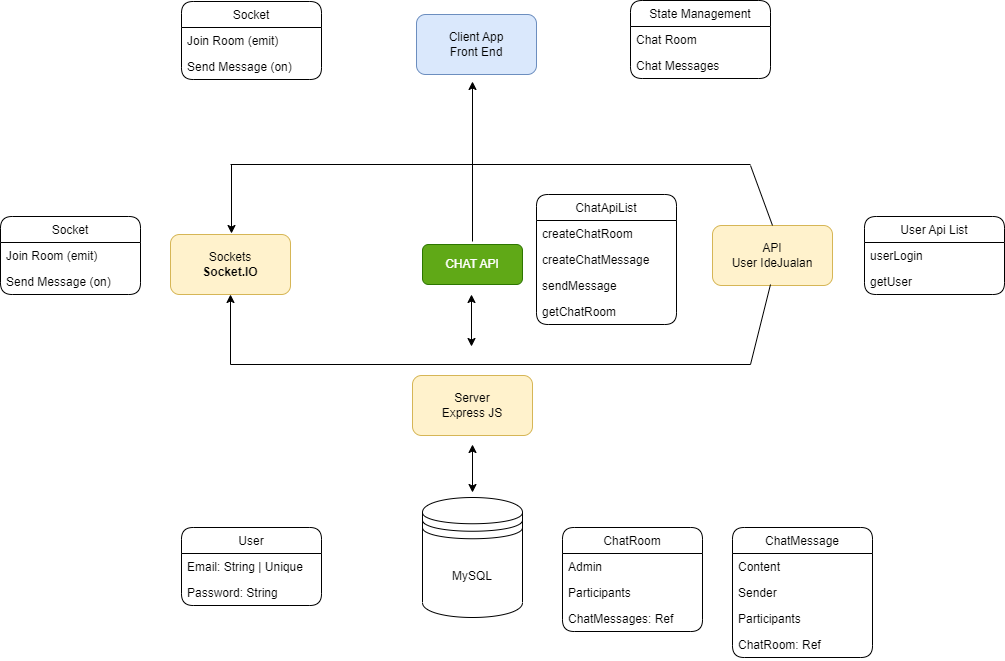

The diagram above was exported from draw.io. Its source (the exported page's mxGraphModel, read from the mxfile embedded in the PNG):
<mxGraphModel dx="1302" dy="807" grid="1" gridSize="10" guides="1" tooltips="1" connect="1" arrows="1" fold="1" page="1" pageScale="1" pageWidth="1100" pageHeight="850" background="none" math="0" shadow="0">
  <root>
    <mxCell id="0" />
    <mxCell id="1" parent="0" />
    <mxCell id="Ls3Y2U4OZ_4j7JW9TG7O-1" value="Socket" style="swimlane;fontStyle=0;childLayout=stackLayout;horizontal=1;startSize=26;fillColor=none;horizontalStack=0;resizeParent=1;resizeParentMax=0;resizeLast=0;collapsible=1;marginBottom=0;rounded=1;" vertex="1" parent="1">
      <mxGeometry x="231" y="37" width="140" height="78" as="geometry" />
    </mxCell>
    <mxCell id="Ls3Y2U4OZ_4j7JW9TG7O-2" value="Join Room (emit)" style="text;strokeColor=none;fillColor=none;align=left;verticalAlign=top;spacingLeft=4;spacingRight=4;overflow=hidden;rotatable=0;points=[[0,0.5],[1,0.5]];portConstraint=eastwest;rounded=1;" vertex="1" parent="Ls3Y2U4OZ_4j7JW9TG7O-1">
      <mxGeometry y="26" width="140" height="26" as="geometry" />
    </mxCell>
    <mxCell id="Ls3Y2U4OZ_4j7JW9TG7O-3" value="Send Message (on)" style="text;strokeColor=none;fillColor=none;align=left;verticalAlign=top;spacingLeft=4;spacingRight=4;overflow=hidden;rotatable=0;points=[[0,0.5],[1,0.5]];portConstraint=eastwest;rounded=1;" vertex="1" parent="Ls3Y2U4OZ_4j7JW9TG7O-1">
      <mxGeometry y="52" width="140" height="26" as="geometry" />
    </mxCell>
    <mxCell id="Ls3Y2U4OZ_4j7JW9TG7O-5" value="Socket" style="swimlane;fontStyle=0;childLayout=stackLayout;horizontal=1;startSize=26;fillColor=none;horizontalStack=0;resizeParent=1;resizeParentMax=0;resizeLast=0;collapsible=1;marginBottom=0;rounded=1;" vertex="1" parent="1">
      <mxGeometry x="50" y="252" width="140" height="78" as="geometry">
        <mxRectangle x="150" y="190" width="80" height="30" as="alternateBounds" />
      </mxGeometry>
    </mxCell>
    <mxCell id="Ls3Y2U4OZ_4j7JW9TG7O-6" value="Join Room (emit)" style="text;strokeColor=none;fillColor=none;align=left;verticalAlign=top;spacingLeft=4;spacingRight=4;overflow=hidden;rotatable=0;points=[[0,0.5],[1,0.5]];portConstraint=eastwest;rounded=1;" vertex="1" parent="Ls3Y2U4OZ_4j7JW9TG7O-5">
      <mxGeometry y="26" width="140" height="26" as="geometry" />
    </mxCell>
    <mxCell id="Ls3Y2U4OZ_4j7JW9TG7O-7" value="Send Message (on)" style="text;strokeColor=none;fillColor=none;align=left;verticalAlign=top;spacingLeft=4;spacingRight=4;overflow=hidden;rotatable=0;points=[[0,0.5],[1,0.5]];portConstraint=eastwest;rounded=1;" vertex="1" parent="Ls3Y2U4OZ_4j7JW9TG7O-5">
      <mxGeometry y="52" width="140" height="26" as="geometry" />
    </mxCell>
    <mxCell id="Ls3Y2U4OZ_4j7JW9TG7O-8" value="MySQL" style="shape=datastore;whiteSpace=wrap;html=1;rounded=1;" vertex="1" parent="1">
      <mxGeometry x="472" y="533" width="100" height="120" as="geometry" />
    </mxCell>
    <mxCell id="Ls3Y2U4OZ_4j7JW9TG7O-9" value="User" style="swimlane;fontStyle=0;childLayout=stackLayout;horizontal=1;startSize=26;fillColor=none;horizontalStack=0;resizeParent=1;resizeParentMax=0;resizeLast=0;collapsible=1;marginBottom=0;rounded=1;" vertex="1" parent="1">
      <mxGeometry x="231" y="563" width="140" height="78" as="geometry">
        <mxRectangle x="150" y="190" width="80" height="30" as="alternateBounds" />
      </mxGeometry>
    </mxCell>
    <mxCell id="Ls3Y2U4OZ_4j7JW9TG7O-10" value="Email: String | Unique" style="text;strokeColor=none;fillColor=none;align=left;verticalAlign=top;spacingLeft=4;spacingRight=4;overflow=hidden;rotatable=0;points=[[0,0.5],[1,0.5]];portConstraint=eastwest;rounded=1;" vertex="1" parent="Ls3Y2U4OZ_4j7JW9TG7O-9">
      <mxGeometry y="26" width="140" height="26" as="geometry" />
    </mxCell>
    <mxCell id="Ls3Y2U4OZ_4j7JW9TG7O-11" value="Password: String" style="text;strokeColor=none;fillColor=none;align=left;verticalAlign=top;spacingLeft=4;spacingRight=4;overflow=hidden;rotatable=0;points=[[0,0.5],[1,0.5]];portConstraint=eastwest;rounded=1;" vertex="1" parent="Ls3Y2U4OZ_4j7JW9TG7O-9">
      <mxGeometry y="52" width="140" height="26" as="geometry" />
    </mxCell>
    <mxCell id="Ls3Y2U4OZ_4j7JW9TG7O-12" value="ChatRoom" style="swimlane;fontStyle=0;childLayout=stackLayout;horizontal=1;startSize=26;fillColor=none;horizontalStack=0;resizeParent=1;resizeParentMax=0;resizeLast=0;collapsible=1;marginBottom=0;rounded=1;" vertex="1" parent="1">
      <mxGeometry x="612" y="563" width="140" height="104" as="geometry">
        <mxRectangle x="150" y="190" width="80" height="30" as="alternateBounds" />
      </mxGeometry>
    </mxCell>
    <mxCell id="Ls3Y2U4OZ_4j7JW9TG7O-13" value="Admin" style="text;strokeColor=none;fillColor=none;align=left;verticalAlign=top;spacingLeft=4;spacingRight=4;overflow=hidden;rotatable=0;points=[[0,0.5],[1,0.5]];portConstraint=eastwest;rounded=1;" vertex="1" parent="Ls3Y2U4OZ_4j7JW9TG7O-12">
      <mxGeometry y="26" width="140" height="26" as="geometry" />
    </mxCell>
    <mxCell id="Ls3Y2U4OZ_4j7JW9TG7O-14" value="Participants" style="text;strokeColor=none;fillColor=none;align=left;verticalAlign=top;spacingLeft=4;spacingRight=4;overflow=hidden;rotatable=0;points=[[0,0.5],[1,0.5]];portConstraint=eastwest;rounded=1;" vertex="1" parent="Ls3Y2U4OZ_4j7JW9TG7O-12">
      <mxGeometry y="52" width="140" height="26" as="geometry" />
    </mxCell>
    <mxCell id="Ls3Y2U4OZ_4j7JW9TG7O-15" value="ChatMessages: Ref" style="text;strokeColor=none;fillColor=none;align=left;verticalAlign=top;spacingLeft=4;spacingRight=4;overflow=hidden;rotatable=0;points=[[0,0.5],[1,0.5]];portConstraint=eastwest;rounded=1;" vertex="1" parent="Ls3Y2U4OZ_4j7JW9TG7O-12">
      <mxGeometry y="78" width="140" height="26" as="geometry" />
    </mxCell>
    <mxCell id="Ls3Y2U4OZ_4j7JW9TG7O-16" value="ChatMessage" style="swimlane;fontStyle=0;childLayout=stackLayout;horizontal=1;startSize=26;fillColor=none;horizontalStack=0;resizeParent=1;resizeParentMax=0;resizeLast=0;collapsible=1;marginBottom=0;rounded=1;" vertex="1" parent="1">
      <mxGeometry x="782" y="563" width="140" height="130" as="geometry">
        <mxRectangle x="150" y="190" width="80" height="30" as="alternateBounds" />
      </mxGeometry>
    </mxCell>
    <mxCell id="Ls3Y2U4OZ_4j7JW9TG7O-17" value="Content" style="text;strokeColor=none;fillColor=none;align=left;verticalAlign=top;spacingLeft=4;spacingRight=4;overflow=hidden;rotatable=0;points=[[0,0.5],[1,0.5]];portConstraint=eastwest;rounded=1;" vertex="1" parent="Ls3Y2U4OZ_4j7JW9TG7O-16">
      <mxGeometry y="26" width="140" height="26" as="geometry" />
    </mxCell>
    <mxCell id="Ls3Y2U4OZ_4j7JW9TG7O-18" value="Sender" style="text;strokeColor=none;fillColor=none;align=left;verticalAlign=top;spacingLeft=4;spacingRight=4;overflow=hidden;rotatable=0;points=[[0,0.5],[1,0.5]];portConstraint=eastwest;rounded=1;" vertex="1" parent="Ls3Y2U4OZ_4j7JW9TG7O-16">
      <mxGeometry y="52" width="140" height="26" as="geometry" />
    </mxCell>
    <mxCell id="Ls3Y2U4OZ_4j7JW9TG7O-19" value="Participants" style="text;strokeColor=none;fillColor=none;align=left;verticalAlign=top;spacingLeft=4;spacingRight=4;overflow=hidden;rotatable=0;points=[[0,0.5],[1,0.5]];portConstraint=eastwest;rounded=1;" vertex="1" parent="Ls3Y2U4OZ_4j7JW9TG7O-16">
      <mxGeometry y="78" width="140" height="26" as="geometry" />
    </mxCell>
    <mxCell id="Ls3Y2U4OZ_4j7JW9TG7O-20" value="ChatRoom: Ref" style="text;strokeColor=none;fillColor=none;align=left;verticalAlign=top;spacingLeft=4;spacingRight=4;overflow=hidden;rotatable=0;points=[[0,0.5],[1,0.5]];portConstraint=eastwest;rounded=1;" vertex="1" parent="Ls3Y2U4OZ_4j7JW9TG7O-16">
      <mxGeometry y="104" width="140" height="26" as="geometry" />
    </mxCell>
    <mxCell id="Ls3Y2U4OZ_4j7JW9TG7O-21" value="" style="endArrow=classic;startArrow=classic;html=1;rounded=1;" edge="1" parent="1">
      <mxGeometry width="50" height="50" relative="1" as="geometry">
        <mxPoint x="522" y="528" as="sourcePoint" />
        <mxPoint x="522" y="480" as="targetPoint" />
      </mxGeometry>
    </mxCell>
    <mxCell id="Ls3Y2U4OZ_4j7JW9TG7O-22" value="Server&lt;br&gt;Express JS" style="rounded=1;whiteSpace=wrap;html=1;fillColor=#fff2cc;strokeColor=#d6b656;" vertex="1" parent="1">
      <mxGeometry x="462" y="411" width="120" height="60" as="geometry" />
    </mxCell>
    <mxCell id="Ls3Y2U4OZ_4j7JW9TG7O-25" value="" style="endArrow=classic;startArrow=classic;html=1;rounded=1;" edge="1" parent="1">
      <mxGeometry width="50" height="50" relative="1" as="geometry">
        <mxPoint x="521" y="382" as="sourcePoint" />
        <mxPoint x="521" y="330" as="targetPoint" />
      </mxGeometry>
    </mxCell>
    <mxCell id="Ls3Y2U4OZ_4j7JW9TG7O-26" value="CHAT API" style="rounded=1;whiteSpace=wrap;html=1;fillColor=#60a917;strokeColor=#2D7600;fontColor=#ffffff;" vertex="1" parent="1">
      <mxGeometry x="472" y="280" width="100" height="40" as="geometry" />
    </mxCell>
    <mxCell id="Ls3Y2U4OZ_4j7JW9TG7O-27" value="User Api List" style="swimlane;fontStyle=0;childLayout=stackLayout;horizontal=1;startSize=26;fillColor=none;horizontalStack=0;resizeParent=1;resizeParentMax=0;resizeLast=0;collapsible=1;marginBottom=0;rounded=1;" vertex="1" parent="1">
      <mxGeometry x="914" y="252" width="140" height="78" as="geometry">
        <mxRectangle x="150" y="190" width="80" height="30" as="alternateBounds" />
      </mxGeometry>
    </mxCell>
    <mxCell id="Ls3Y2U4OZ_4j7JW9TG7O-28" value="userLogin" style="text;strokeColor=none;fillColor=none;align=left;verticalAlign=top;spacingLeft=4;spacingRight=4;overflow=hidden;rotatable=0;points=[[0,0.5],[1,0.5]];portConstraint=eastwest;rounded=1;" vertex="1" parent="Ls3Y2U4OZ_4j7JW9TG7O-27">
      <mxGeometry y="26" width="140" height="26" as="geometry" />
    </mxCell>
    <mxCell id="Ls3Y2U4OZ_4j7JW9TG7O-29" value="getUser" style="text;strokeColor=none;fillColor=none;align=left;verticalAlign=top;spacingLeft=4;spacingRight=4;overflow=hidden;rotatable=0;points=[[0,0.5],[1,0.5]];portConstraint=eastwest;rounded=1;" vertex="1" parent="Ls3Y2U4OZ_4j7JW9TG7O-27">
      <mxGeometry y="52" width="140" height="26" as="geometry" />
    </mxCell>
    <mxCell id="Ls3Y2U4OZ_4j7JW9TG7O-30" value="API&lt;br&gt;User IdeJualan" style="rounded=1;whiteSpace=wrap;html=1;fillColor=#fff2cc;strokeColor=#d6b656;" vertex="1" parent="1">
      <mxGeometry x="762" y="261" width="120" height="60" as="geometry" />
    </mxCell>
    <mxCell id="Ls3Y2U4OZ_4j7JW9TG7O-31" value="Sockets&lt;br&gt;&lt;b&gt;Socket.IO&lt;/b&gt;" style="rounded=1;whiteSpace=wrap;html=1;fillColor=#fff2cc;strokeColor=#d6b656;" vertex="1" parent="1">
      <mxGeometry x="220" y="270" width="120" height="60" as="geometry" />
    </mxCell>
    <mxCell id="Ls3Y2U4OZ_4j7JW9TG7O-34" value="" style="endArrow=none;html=1;rounded=1;" edge="1" parent="1">
      <mxGeometry width="50" height="50" relative="1" as="geometry">
        <mxPoint x="280" y="200" as="sourcePoint" />
        <mxPoint x="800" y="200" as="targetPoint" />
      </mxGeometry>
    </mxCell>
    <mxCell id="Ls3Y2U4OZ_4j7JW9TG7O-35" value="" style="endArrow=none;html=1;rounded=1;" edge="1" parent="1">
      <mxGeometry width="50" height="50" relative="1" as="geometry">
        <mxPoint x="280" y="400" as="sourcePoint" />
        <mxPoint x="800" y="400" as="targetPoint" />
      </mxGeometry>
    </mxCell>
    <mxCell id="Ls3Y2U4OZ_4j7JW9TG7O-36" value="" style="endArrow=classic;html=1;rounded=1;entryX=0.5;entryY=1;entryDx=0;entryDy=0;" edge="1" parent="1" target="Ls3Y2U4OZ_4j7JW9TG7O-31">
      <mxGeometry width="50" height="50" relative="1" as="geometry">
        <mxPoint x="280" y="400" as="sourcePoint" />
        <mxPoint x="330" y="344" as="targetPoint" />
      </mxGeometry>
    </mxCell>
    <mxCell id="Ls3Y2U4OZ_4j7JW9TG7O-37" value="" style="endArrow=classic;html=1;rounded=1;entryX=0.5;entryY=1;entryDx=0;entryDy=0;" edge="1" parent="1">
      <mxGeometry width="50" height="50" relative="1" as="geometry">
        <mxPoint x="281" y="200" as="sourcePoint" />
        <mxPoint x="281" y="269" as="targetPoint" />
      </mxGeometry>
    </mxCell>
    <mxCell id="Ls3Y2U4OZ_4j7JW9TG7O-38" value="" style="endArrow=none;html=1;rounded=1;" edge="1" parent="1">
      <mxGeometry width="50" height="50" relative="1" as="geometry">
        <mxPoint x="800" y="400" as="sourcePoint" />
        <mxPoint x="820" y="320" as="targetPoint" />
      </mxGeometry>
    </mxCell>
    <mxCell id="Ls3Y2U4OZ_4j7JW9TG7O-39" value="" style="endArrow=none;html=1;rounded=1;exitX=0.5;exitY=0;exitDx=0;exitDy=0;" edge="1" parent="1" source="Ls3Y2U4OZ_4j7JW9TG7O-30">
      <mxGeometry width="50" height="50" relative="1" as="geometry">
        <mxPoint x="800" y="260" as="sourcePoint" />
        <mxPoint x="799.9999999999998" y="201" as="targetPoint" />
      </mxGeometry>
    </mxCell>
    <mxCell id="Ls3Y2U4OZ_4j7JW9TG7O-40" value="ChatApiList" style="swimlane;fontStyle=0;childLayout=stackLayout;horizontal=1;startSize=26;fillColor=none;horizontalStack=0;resizeParent=1;resizeParentMax=0;resizeLast=0;collapsible=1;marginBottom=0;rounded=1;" vertex="1" parent="1">
      <mxGeometry x="586" y="230" width="140" height="130" as="geometry">
        <mxRectangle x="150" y="190" width="80" height="30" as="alternateBounds" />
      </mxGeometry>
    </mxCell>
    <mxCell id="Ls3Y2U4OZ_4j7JW9TG7O-41" value="createChatRoom" style="text;strokeColor=none;fillColor=none;align=left;verticalAlign=top;spacingLeft=4;spacingRight=4;overflow=hidden;rotatable=0;points=[[0,0.5],[1,0.5]];portConstraint=eastwest;rounded=1;" vertex="1" parent="Ls3Y2U4OZ_4j7JW9TG7O-40">
      <mxGeometry y="26" width="140" height="26" as="geometry" />
    </mxCell>
    <mxCell id="Ls3Y2U4OZ_4j7JW9TG7O-42" value="createChatMessage" style="text;strokeColor=none;fillColor=none;align=left;verticalAlign=top;spacingLeft=4;spacingRight=4;overflow=hidden;rotatable=0;points=[[0,0.5],[1,0.5]];portConstraint=eastwest;rounded=1;" vertex="1" parent="Ls3Y2U4OZ_4j7JW9TG7O-40">
      <mxGeometry y="52" width="140" height="26" as="geometry" />
    </mxCell>
    <mxCell id="Ls3Y2U4OZ_4j7JW9TG7O-43" value="sendMessage" style="text;strokeColor=none;fillColor=none;align=left;verticalAlign=top;spacingLeft=4;spacingRight=4;overflow=hidden;rotatable=0;points=[[0,0.5],[1,0.5]];portConstraint=eastwest;rounded=1;" vertex="1" parent="Ls3Y2U4OZ_4j7JW9TG7O-40">
      <mxGeometry y="78" width="140" height="26" as="geometry" />
    </mxCell>
    <mxCell id="Ls3Y2U4OZ_4j7JW9TG7O-44" value="getChatRoom" style="text;strokeColor=none;fillColor=none;align=left;verticalAlign=top;spacingLeft=4;spacingRight=4;overflow=hidden;rotatable=0;points=[[0,0.5],[1,0.5]];portConstraint=eastwest;rounded=1;" vertex="1" parent="Ls3Y2U4OZ_4j7JW9TG7O-40">
      <mxGeometry y="104" width="140" height="26" as="geometry" />
    </mxCell>
    <mxCell id="Ls3Y2U4OZ_4j7JW9TG7O-45" value="" style="endArrow=classic;html=1;rounded=1;" edge="1" parent="1">
      <mxGeometry width="50" height="50" relative="1" as="geometry">
        <mxPoint x="522" y="277" as="sourcePoint" />
        <mxPoint x="522" y="117" as="targetPoint" />
      </mxGeometry>
    </mxCell>
    <mxCell id="Ls3Y2U4OZ_4j7JW9TG7O-46" value="Client App&lt;br&gt;Front End" style="rounded=1;whiteSpace=wrap;html=1;fillColor=#dae8fc;strokeColor=#6c8ebf;" vertex="1" parent="1">
      <mxGeometry x="466" y="50" width="120" height="60" as="geometry" />
    </mxCell>
    <mxCell id="Ls3Y2U4OZ_4j7JW9TG7O-47" value="State Management" style="swimlane;fontStyle=0;childLayout=stackLayout;horizontal=1;startSize=26;fillColor=none;horizontalStack=0;resizeParent=1;resizeParentMax=0;resizeLast=0;collapsible=1;marginBottom=0;rounded=1;" vertex="1" parent="1">
      <mxGeometry x="680" y="36" width="140" height="78" as="geometry" />
    </mxCell>
    <mxCell id="Ls3Y2U4OZ_4j7JW9TG7O-48" value="Chat Room" style="text;strokeColor=none;fillColor=none;align=left;verticalAlign=top;spacingLeft=4;spacingRight=4;overflow=hidden;rotatable=0;points=[[0,0.5],[1,0.5]];portConstraint=eastwest;rounded=1;" vertex="1" parent="Ls3Y2U4OZ_4j7JW9TG7O-47">
      <mxGeometry y="26" width="140" height="26" as="geometry" />
    </mxCell>
    <mxCell id="Ls3Y2U4OZ_4j7JW9TG7O-49" value="Chat Messages" style="text;strokeColor=none;fillColor=none;align=left;verticalAlign=top;spacingLeft=4;spacingRight=4;overflow=hidden;rotatable=0;points=[[0,0.5],[1,0.5]];portConstraint=eastwest;rounded=1;" vertex="1" parent="Ls3Y2U4OZ_4j7JW9TG7O-47">
      <mxGeometry y="52" width="140" height="26" as="geometry" />
    </mxCell>
  </root>
</mxGraphModel>